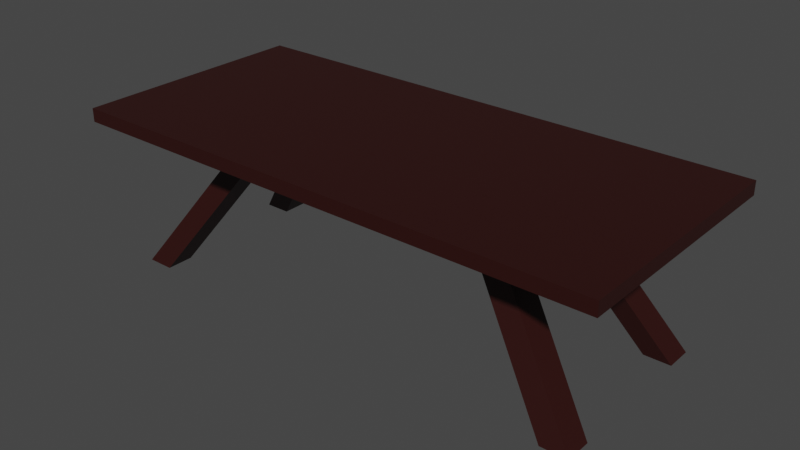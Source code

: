 # Source: table.blend  (saved by Blender 2.93.21; exported with 4.5.12 LTS)
import bpy
from mathutils import Matrix  # noqa: F401  (used for matrix-valued properties, if any)

bpy.ops.wm.read_factory_settings(use_empty=True)
scene = bpy.context.scene
scene.name = 'Scene'

# ---- collections
col_collection = bpy.data.collections.new('Collection'); scene.collection.children.link(col_collection)

# ---- materials (node trees are filled in below, after node groups)
mat_material = bpy.data.materials.new('Material')
mat_material.use_transparent_shadow = False
mat_material.diffuse_color = (0.06072, 0.01703, 0.003502, 1.0)

# ---- material node trees
mat_material.use_nodes = True; mat_material.node_tree.nodes.clear()
_N = mat_material.node_tree.nodes; _L = mat_material.node_tree.links
n0 = _N.new('ShaderNodeBsdfPrincipled'); n0.name = 'Principled BSDF'; n0.location = (10, 300)
n0.distribution = 'GGX'
n0.subsurface_method = 'BURLEY'
n0.inputs[0].default_value = (0.02721, 0.003209, 0.002156, 1.0)
n0.inputs[3].default_value = 1.45
n0.inputs[27].default_value = (0.0, 0.0, 0.0, 1.0)
n0.inputs[28].default_value = 1.0
n1 = _N.new('ShaderNodeOutputMaterial'); n1.name = 'Material Output'; n1.location = (300, 300)
_L.new(n0.outputs[0], n1.inputs[0])
n1.is_active_output = True

# ---- world
world_world = bpy.data.worlds.new('World'); scene.world = world_world
world_world.use_nodes = True; world_world.node_tree.nodes.clear()
_N = world_world.node_tree.nodes; _L = world_world.node_tree.links
n0 = _N.new('ShaderNodeOutputWorld'); n0.name = 'World Output'; n0.location = (300, 300)
n1 = _N.new('ShaderNodeBackground'); n1.name = 'Background'; n1.location = (10, 300)
n1.inputs[0].default_value = (0.05088, 0.05088, 0.05088, 1.0)
_L.new(n1.outputs[0], n0.inputs[0])
n0.is_active_output = True
world_world.color = (0.05088, 0.05088, 0.05088)
world_world.use_sun_shadow = False
world_world.sun_shadow_jitter_overblur = 0.0

# ---- meshes
me_cube_001 = bpy.data.meshes.new('Cube.001')
me_cube_001.from_pydata([(-1.0, -0.4498, 0.5514), (-1.0, -0.4498, 0.6014), (-1.0, 0.4502, 0.5514), (-1.0, 0.4502, 0.6014), (0.9999, -0.4498, 0.5514), (0.9999, -0.4498, 0.6014), (0.9999, 0.4502, 0.5514), (0.9999, 0.4502, 0.6014), (-0.5001, 0.4502, 0.5514), (-0.5001, 0.4502, 0.6014), (-0.5001, -0.4498, 0.5514), (-0.5001, -0.4498, 0.6014), (-0.4001, 0.4502, 0.6014), (-0.4001, -0.4498, 0.5514), (-0.4001, 0.4502, 0.5514), (-0.4001, -0.4498, 0.6014), (0.4997, 0.4502, 0.6014), (0.4997, -0.4498, 0.5514), (0.4997, 0.4502, 0.5514), (0.4997, -0.4498, 0.6014), (0.4005, 0.4502, 0.5514), (0.4005, -0.4498, 0.6014), (0.4005, 0.4502, 0.6014), (0.4005, -0.4498, 0.5514), (-1.0, -0.2001, 0.5514), (-1.0, -0.2001, 0.6014), (0.9999, -0.2001, 0.5514), (0.9999, -0.2001, 0.6014), (-0.5001, -0.2001, 0.6014), (-0.5001, -0.2001, 0.5514), (-0.4001, -0.2001, 0.6014), (-0.4001, -0.2001, 0.5514), (0.4997, -0.2001, 0.6014), (0.4997, -0.2001, 0.5514), (0.4005, -0.2001, 0.5514), (0.4005, -0.2001, 0.6014), (-1.0, 0.1999, 0.6014), (0.9999, 0.1999, 0.5514), (-1.0, 0.1999, 0.5514), (0.9999, 0.1999, 0.6014), (-0.5001, 0.1999, 0.6014), (-0.5001, 0.1999, 0.5514), (-0.4001, 0.1999, 0.6014), (-0.4001, 0.1999, 0.5514), (0.4997, 0.1999, 0.6014), (0.4997, 0.1999, 0.5514), (0.4005, 0.1999, 0.5514), (0.4005, 0.1999, 0.6014), (-1.0, 0.09993, 0.5514), (0.9999, 0.09993, 0.6014), (-0.5001, 0.09993, 0.6014), (-0.5001, 0.09993, 0.5514), (-0.4001, 0.09993, 0.6014), (-0.4001, 0.09993, 0.5514), (0.4997, 0.09993, 0.6014), (0.4997, 0.09993, 0.5514), (0.4005, 0.09993, 0.5514), (0.4005, 0.09993, 0.6014), (-1.0, 0.09993, 0.6014), (0.9999, 0.09993, 0.5514), (-1.0, -0.09996, 0.5514), (0.9999, -0.09996, 0.6014), (-0.5001, -0.09996, 0.6014), (-0.5001, -0.09996, 0.5514), (-0.4001, -0.09996, 0.6014), (-0.4001, -0.09996, 0.5514), (0.4997, -0.09996, 0.6014), (0.4997, -0.09996, 0.5514), (0.4005, -0.09996, 0.5514), (0.4005, -0.09996, 0.6014), (-1.0, -0.09996, 0.6014), (0.9999, -0.09996, 0.5514), (-0.9001, -0.25, 0.001109), (-0.9001, -0.3501, 0.001109), (-0.8001, -0.25, 0.001109), (-0.8001, -0.3501, 0.001109), (0.8997, -0.25, 0.001109), (0.8997, -0.3501, 0.001109), (0.8005, -0.25, 0.001109), (0.8005, -0.3501, 0.001109), (-0.8001, 0.3499, 0.001109), (-0.9001, 0.3499, 0.001109), (0.8997, 0.3499, 0.001109), (0.8005, 0.3499, 0.001109), (-0.9001, 0.2499, 0.001109), (-0.8001, 0.2499, 0.001109), (0.8997, 0.2499, 0.001109), (0.8005, 0.2499, 0.001109)], [], [(38, 36, 3, 2), (18, 16, 7, 6), (26, 27, 5, 4), (10, 11, 1, 0), (33, 26, 4, 17), (28, 25, 1, 11), (30, 28, 11, 15), (24, 29, 10, 0), (13, 15, 11, 10), (2, 3, 9, 8), (23, 21, 15, 13), (35, 30, 15, 21), (29, 31, 13, 10), (8, 9, 12, 14), (27, 32, 19, 5), (4, 5, 19, 17), (34, 33, 17, 23), (20, 22, 16, 18), (14, 12, 22, 20), (31, 34, 23, 13), (32, 35, 21, 19), (17, 19, 21, 23), (66, 69, 35, 32), (65, 68, 34, 31), (67, 33, 77, 76), (61, 66, 32, 27), (43, 53, 85, 80), (69, 64, 30, 35), (60, 63, 29, 24), (64, 62, 28, 30), (62, 70, 25, 28), (67, 71, 26, 33), (71, 61, 27, 26), (0, 1, 25, 24), (6, 7, 39, 37), (18, 6, 37, 45), (9, 3, 36, 40), (12, 9, 40, 42), (2, 8, 41, 38), (22, 12, 42, 47), (8, 14, 43, 41), (7, 16, 44, 39), (20, 18, 45, 46), (14, 20, 46, 43), (16, 22, 47, 44), (48, 58, 36, 38), (60, 70, 58, 48), (37, 39, 49, 59), (45, 37, 59, 55), (40, 36, 58, 50), (42, 40, 50, 52), (38, 41, 51, 48), (47, 42, 52, 57), (31, 29, 73, 75), (39, 44, 54, 49), (53, 51, 84, 85), (43, 46, 56, 53), (44, 47, 57, 54), (24, 25, 70, 60), (59, 49, 61, 71), (55, 59, 71, 67), (50, 58, 70, 62), (52, 50, 62, 64), (48, 51, 63, 60), (57, 52, 64, 69), (51, 53, 65, 63), (49, 54, 66, 61), (56, 55, 67, 68), (53, 56, 68, 65), (54, 57, 69, 66), (78, 76, 77, 79), (72, 74, 75, 73), (81, 80, 85, 84), (83, 82, 86, 87), (63, 65, 74, 72), (55, 56, 87, 86), (34, 68, 78, 79), (45, 55, 86, 82), (68, 67, 76, 78), (56, 46, 83, 87), (29, 63, 72, 73), (41, 43, 80, 81), (33, 34, 79, 77), (51, 41, 81, 84), (65, 31, 75, 74), (46, 45, 82, 83)])
_uv = me_cube_001.uv_layers.new(name='UVMap')
_uv.uv.foreach_set('vector', [0.375, 0.2219, 0.625, 0.2219, 0.625, 0.25, 0.375, 0.25, 0.375, 0.4887, 0.625, 0.4887, 0.625, 0.5, 0.375, 0.5, 0.375, 0.725, 0.625, 0.725, 0.625, 0.75, 0.375, 0.75, 0.375, 0.9875, 0.625, 0.9875, 0.625, 1.0, 0.375, 1.0, 0.3637, 0.725, 0.375, 0.725, 0.375, 0.75, 0.3637, 0.75, 0.8625, 0.725, 0.875, 0.725, 0.875, 0.75, 0.8625, 0.75, 0.8506, 0.725, 0.8625, 0.725, 0.8625, 0.75, 0.8506, 0.75, 0.125, 0.725, 0.1375, 0.725, 0.1375, 0.75, 0.125, 0.75, 0.375, 0.9756, 0.625, 0.9756, 0.625, 0.9875, 0.375, 0.9875, 0.375, 0.25, 0.625, 0.25, 0.625, 0.2625, 0.375, 0.2625, 0.375, 0.772, 0.625, 0.772, 0.625, 0.9756, 0.375, 0.9756, 0.647, 0.725, 0.8506, 0.725, 0.8506, 0.75, 0.647, 0.75, 0.1375, 0.725, 0.1494, 0.725, 0.1494, 0.75, 0.1375, 0.75, 0.375, 0.2625, 0.625, 0.2625, 0.625, 0.2744, 0.375, 0.2744, 0.625, 0.725, 0.6363, 0.725, 0.6363, 0.75, 0.625, 0.75, 0.375, 0.75, 0.625, 0.75, 0.625, 0.7613, 0.375, 0.7613, 0.353, 0.725, 0.3637, 0.725, 0.3637, 0.75, 0.353, 0.75, 0.375, 0.478, 0.625, 0.478, 0.625, 0.4887, 0.375, 0.4887, 0.375, 0.2744, 0.625, 0.2744, 0.625, 0.478, 0.375, 0.478, 0.1494, 0.725, 0.353, 0.725, 0.353, 0.75, 0.1494, 0.75, 0.6363, 0.725, 0.647, 0.725, 0.647, 0.75, 0.6363, 0.75, 0.375, 0.7613, 0.625, 0.7613, 0.625, 0.772, 0.375, 0.772, 0.6363, 0.6945, 0.647, 0.6945, 0.647, 0.725, 0.6363, 0.725, 0.1494, 0.6945, 0.353, 0.6945, 0.353, 0.725, 0.1494, 0.725, 0.3637, 0.6945, 0.3637, 0.725, 0.3637, 0.725, 0.3637, 0.6945, 0.625, 0.6945, 0.6363, 0.6945, 0.6363, 0.725, 0.625, 0.725, 0.1494, 0.5281, 0.1494, 0.5557, 0.1494, 0.5557, 0.1494, 0.5281, 0.647, 0.6945, 0.8506, 0.6945, 0.8506, 0.725, 0.647, 0.725, 0.125, 0.6945, 0.1375, 0.6945, 0.1375, 0.725, 0.125, 0.725, 0.8506, 0.6945, 0.8625, 0.6945, 0.8625, 0.725, 0.8506, 0.725, 0.8625, 0.6945, 0.875, 0.6945, 0.875, 0.725, 0.8625, 0.725, 0.3637, 0.6945, 0.375, 0.6945, 0.375, 0.725, 0.3637, 0.725, 0.375, 0.6945, 0.625, 0.6945, 0.625, 0.725, 0.375, 0.725, 0.375, 0.0, 0.625, 0.0, 0.625, 0.025, 0.375, 0.025, 0.375, 0.5, 0.625, 0.5, 0.625, 0.5281, 0.375, 0.5281, 0.3637, 0.5, 0.375, 0.5, 0.375, 0.5281, 0.3637, 0.5281, 0.8625, 0.5, 0.875, 0.5, 0.875, 0.5281, 0.8625, 0.5281, 0.8506, 0.5, 0.8625, 0.5, 0.8625, 0.5281, 0.8506, 0.5281, 0.125, 0.5, 0.1375, 0.5, 0.1375, 0.5281, 0.125, 0.5281, 0.647, 0.5, 0.8506, 0.5, 0.8506, 0.5281, 0.647, 0.5281, 0.1375, 0.5, 0.1494, 0.5, 0.1494, 0.5281, 0.1375, 0.5281, 0.625, 0.5, 0.6363, 0.5, 0.6363, 0.5281, 0.625, 0.5281, 0.353, 0.5, 0.3637, 0.5, 0.3637, 0.5281, 0.353, 0.5281, 0.1494, 0.5, 0.353, 0.5, 0.353, 0.5281, 0.1494, 0.5281, 0.6363, 0.5, 0.647, 0.5, 0.647, 0.5281, 0.6363, 0.5281, 0.375, 0.1943, 0.625, 0.1943, 0.625, 0.2219, 0.375, 0.2219, 0.375, 0.05548, 0.625, 0.05548, 0.625, 0.1943, 0.375, 0.1943, 0.375, 0.5281, 0.625, 0.5281, 0.625, 0.5557, 0.375, 0.5557, 0.3637, 0.5281, 0.375, 0.5281, 0.375, 0.5557, 0.3637, 0.5557, 0.8625, 0.5281, 0.875, 0.5281, 0.875, 0.5557, 0.8625, 0.5557, 0.8506, 0.5281, 0.8625, 0.5281, 0.8625, 0.5557, 0.8506, 0.5557, 0.125, 0.5281, 0.1375, 0.5281, 0.1375, 0.5557, 0.125, 0.5557, 0.647, 0.5281, 0.8506, 0.5281, 0.8506, 0.5557, 0.647, 0.5557, 0.1494, 0.725, 0.1375, 0.725, 0.1375, 0.725, 0.1494, 0.725, 0.625, 0.5281, 0.6363, 0.5281, 0.6363, 0.5557, 0.625, 0.5557, 0.1494, 0.5557, 0.1375, 0.5557, 0.1375, 0.5557, 0.1494, 0.5557, 0.1494, 0.5281, 0.353, 0.5281, 0.353, 0.5557, 0.1494, 0.5557, 0.6363, 0.5281, 0.647, 0.5281, 0.647, 0.5557, 0.6363, 0.5557, 0.375, 0.025, 0.625, 0.025, 0.625, 0.05548, 0.375, 0.05548, 0.375, 0.5557, 0.625, 0.5557, 0.625, 0.6945, 0.375, 0.6945, 0.3637, 0.5557, 0.375, 0.5557, 0.375, 0.6945, 0.3637, 0.6945, 0.8625, 0.5557, 0.875, 0.5557, 0.875, 0.6945, 0.8625, 0.6945, 0.8506, 0.5557, 0.8625, 0.5557, 0.8625, 0.6945, 0.8506, 0.6945, 0.125, 0.5557, 0.1375, 0.5557, 0.1375, 0.6945, 0.125, 0.6945, 0.647, 0.5557, 0.8506, 0.5557, 0.8506, 0.6945, 0.647, 0.6945, 0.1375, 0.5557, 0.1494, 0.5557, 0.1494, 0.6945, 0.1375, 0.6945, 0.625, 0.5557, 0.6363, 0.5557, 0.6363, 0.6945, 0.625, 0.6945, 0.353, 0.5557, 0.3637, 0.5557, 0.3637, 0.6945, 0.353, 0.6945, 0.1494, 0.5557, 0.353, 0.5557, 0.353, 0.6945, 0.1494, 0.6945, 0.6363, 0.5557, 0.647, 0.5557, 0.647, 0.6945, 0.6363, 0.6945, 0.353, 0.6945, 0.3637, 0.6945, 0.3637, 0.725, 0.353, 0.725, 0.1375, 0.6945, 0.1494, 0.6945, 0.1494, 0.725, 0.1375, 0.725, 0.1375, 0.5281, 0.1494, 0.5281, 0.1494, 0.5557, 0.1375, 0.5557, 0.353, 0.5281, 0.3637, 0.5281, 0.3637, 0.5557, 0.353, 0.5557, 0.1375, 0.6945, 0.1494, 0.6945, 0.1494, 0.6945, 0.1375, 0.6945, 0.3637, 0.5557, 0.353, 0.5557, 0.353, 0.5557, 0.3637, 0.5557, 0.353, 0.725, 0.353, 0.6945, 0.353, 0.6945, 0.353, 0.725, 0.3637, 0.5281, 0.3637, 0.5557, 0.3637, 0.5557, 0.3637, 0.5281, 0.353, 0.6945, 0.3637, 0.6945, 0.3637, 0.6945, 0.353, 0.6945, 0.353, 0.5557, 0.353, 0.5281, 0.353, 0.5281, 0.353, 0.5557, 0.1375, 0.725, 0.1375, 0.6945, 0.1375, 0.6945, 0.1375, 0.725, 0.1375, 0.5281, 0.1494, 0.5281, 0.1494, 0.5281, 0.1375, 0.5281, 0.3637, 0.725, 0.353, 0.725, 0.353, 0.725, 0.3637, 0.725, 0.1375, 0.5557, 0.1375, 0.5281, 0.1375, 0.5281, 0.1375, 0.5557, 0.1494, 0.6945, 0.1494, 0.725, 0.1494, 0.725, 0.1494, 0.6945, 0.353, 0.5281, 0.3637, 0.5281, 0.3637, 0.5281, 0.353, 0.5281])
me_cube_001.materials.append(mat_material)
me_cube_001.use_remesh_fix_poles = True
me_cube_001.use_remesh_preserve_attributes = False
me_cube_001.update()

# ---- objects
ob_table = bpy.data.objects.new('Table', me_cube_001)

# ---- transforms, parenting, visibility, modifiers, constraints
ob_table.location = (0.0, 0.0, 0.0)

# ---- collection membership
col_collection.objects.link(ob_table)

# ---- scene / render settings (as saved in the file)
scene.frame_start = 1; scene.frame_end = 250; scene.frame_set(31)
scene.render.engine = 'BLENDER_EEVEE_NEXT'
scene.cycles.use_denoising = False
scene.cycles.samples = 128
scene.cycles.sampling_pattern = 'TABULATED_SOBOL'
scene.cycles.use_adaptive_sampling = False
scene.cycles.use_light_tree = False
scene.view_settings.view_transform = 'Filmic'
bpy.context.view_layer.update()

# ---- added for rendering (the .blend has no active camera and no usable light): camera, sun
cam_auto = bpy.data.cameras.new('AutoCamera')
cam_auto.lens = 50.0
cam_auto.sensor_width = 36.0
cam_auto.clip_end = 1000.0
ob_auto_camera = bpy.data.objects.new('AutoCamera', cam_auto)
scene.collection.objects.link(ob_auto_camera)
ob_auto_camera.location = (2.10377, -2.52441, 1.98432)
ob_auto_camera.rotation_euler = (1.09748, -7.21219e-08, 0.694738)
scene.camera = ob_auto_camera
light_auto_sun = bpy.data.lights.new('AutoSun', 'SUN')
light_auto_sun.energy = 3.0
light_auto_sun.angle = 0.0523599
ob_auto_sun = bpy.data.objects.new('AutoSun', light_auto_sun)
scene.collection.objects.link(ob_auto_sun)
ob_auto_sun.rotation_euler = (0.872665, 0.174533, 0.523599)
bpy.context.view_layer.update()
